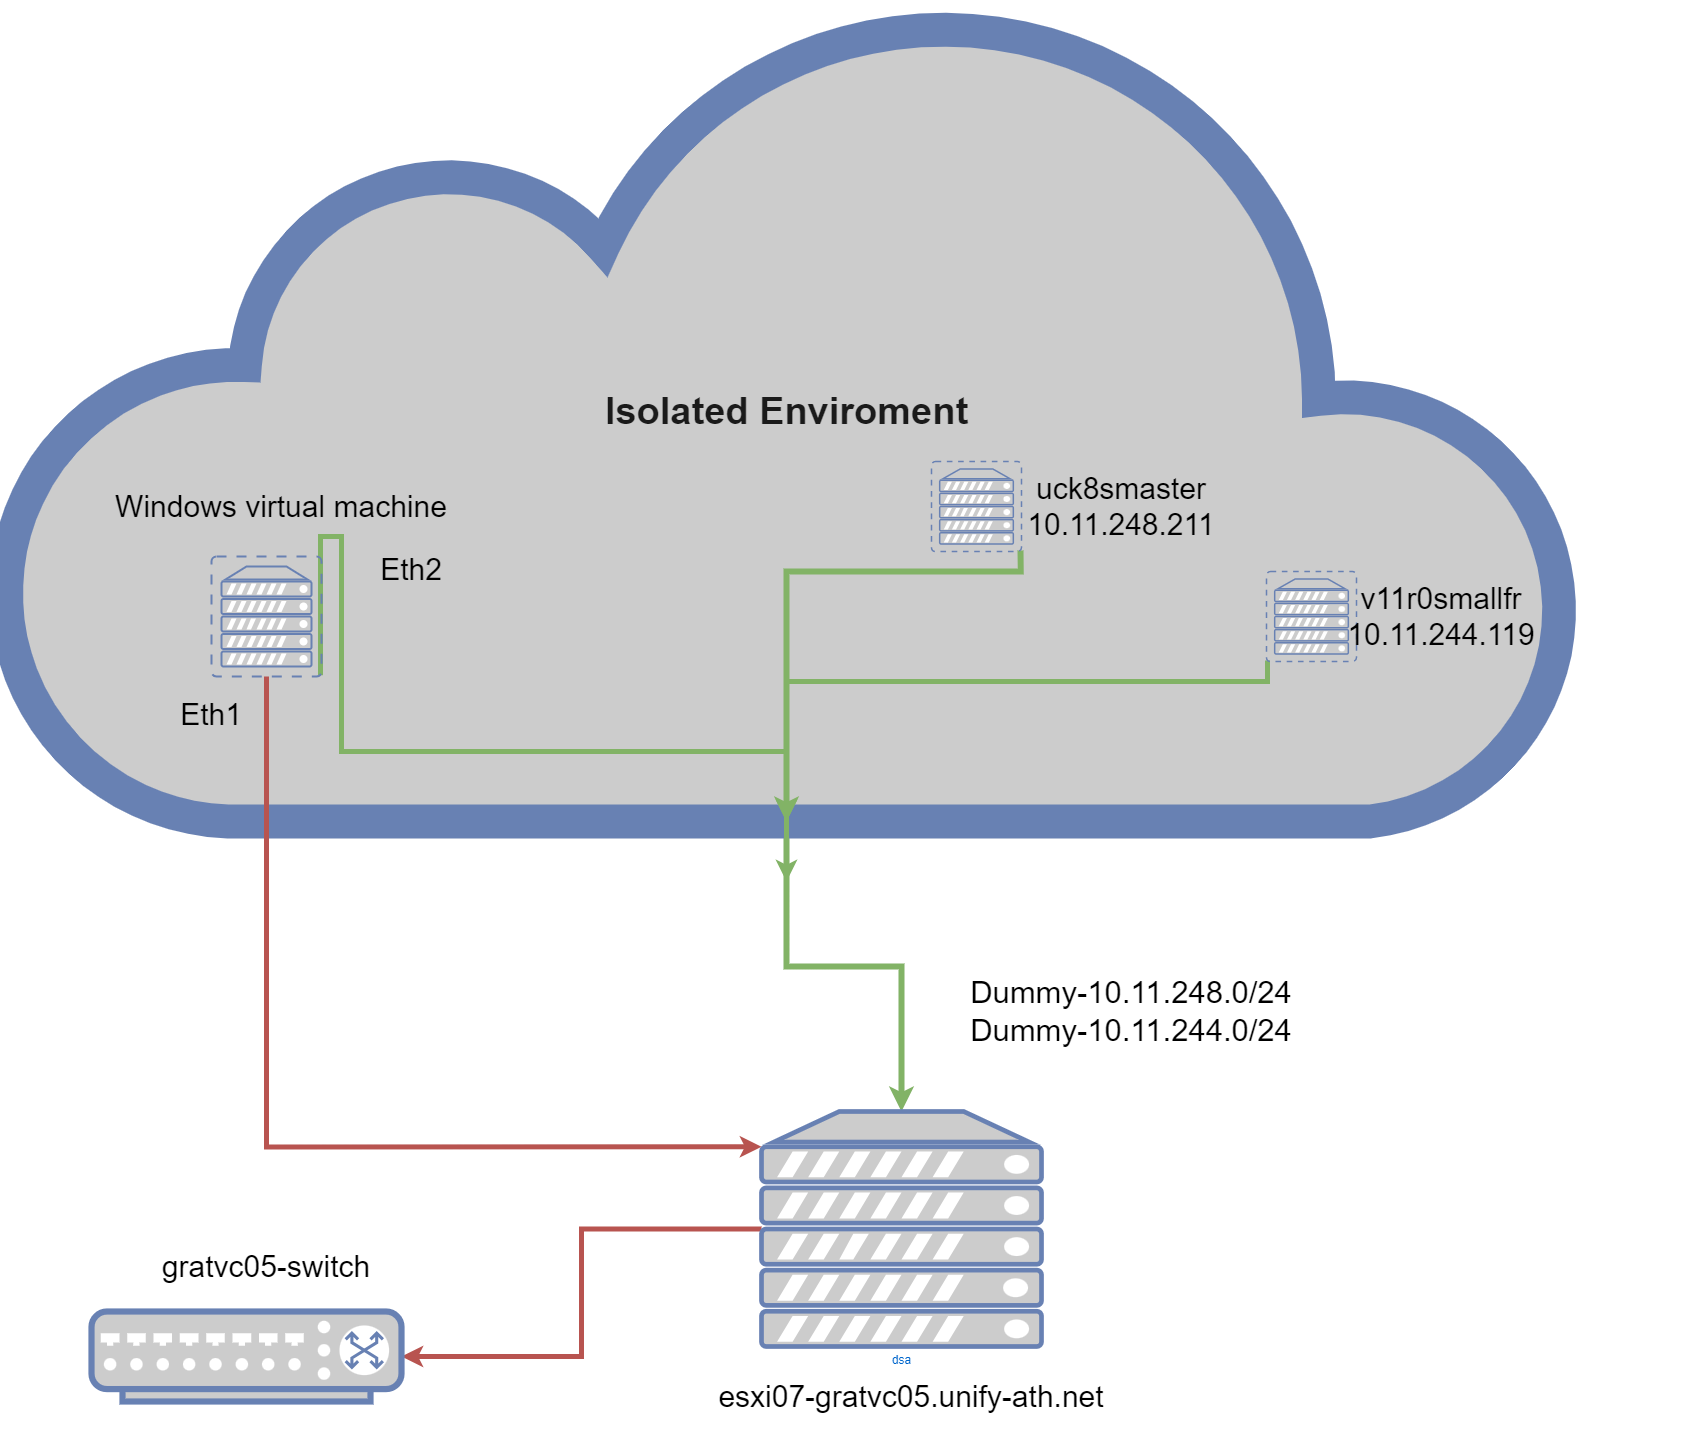

The diagram above was exported from draw.io. Its source (the exported page's mxGraphModel, read from the mxfile embedded in the PNG):
<mxGraphModel dx="2868" dy="1752" grid="1" gridSize="10" guides="1" tooltips="1" connect="1" arrows="1" fold="1" page="1" pageScale="1" pageWidth="1100" pageHeight="850" background="none" math="0" shadow="0">
  <root>
    <mxCell id="0" />
    <mxCell id="1" parent="0" />
    <mxCell id="2vUcbHr9PfvSMbQR3-Zt-9" style="edgeStyle=orthogonalEdgeStyle;rounded=0;orthogonalLoop=1;jettySize=auto;html=1;fillColor=#d5e8d4;strokeColor=#82b366;strokeWidth=6;" edge="1" parent="1" source="7c3789c024ecab99-76" target="2vUcbHr9PfvSMbQR3-Zt-3">
      <mxGeometry relative="1" as="geometry" />
    </mxCell>
    <mxCell id="7c3789c024ecab99-76" value="&lt;font color=&quot;#1a1a1a&quot; style=&quot;font-size: 38px;&quot;&gt;&lt;b&gt;Isolated Enviroment&lt;/b&gt;&lt;/font&gt;" style="html=1;fillColor=#CCCCCC;strokeColor=#6881B3;gradientColor=none;gradientDirection=north;strokeWidth=2;shape=mxgraph.networks.cloud;fontColor=#6881B3;rounded=0;shadow=0;comic=0;align=center;fontSize=28;" parent="1" vertex="1">
      <mxGeometry x="280" y="220" width="1570" height="820" as="geometry" />
    </mxCell>
    <mxCell id="2vUcbHr9PfvSMbQR3-Zt-25" style="edgeStyle=orthogonalEdgeStyle;rounded=0;orthogonalLoop=1;jettySize=auto;html=1;exitX=0;exitY=0.5;exitDx=0;exitDy=0;exitPerimeter=0;entryX=1;entryY=0.5;entryDx=0;entryDy=0;entryPerimeter=0;fillColor=#f8cecc;strokeColor=#b85450;strokeWidth=5;" edge="1" parent="1" source="2vUcbHr9PfvSMbQR3-Zt-3" target="2vUcbHr9PfvSMbQR3-Zt-4">
      <mxGeometry relative="1" as="geometry" />
    </mxCell>
    <mxCell id="2vUcbHr9PfvSMbQR3-Zt-3" value="dsa" style="fontColor=#0066CC;verticalAlign=top;verticalLabelPosition=bottom;labelPosition=center;align=center;html=1;outlineConnect=0;fillColor=#CCCCCC;strokeColor=#6881B3;gradientColor=none;gradientDirection=north;strokeWidth=2;shape=mxgraph.networks.server;" vertex="1" parent="1">
      <mxGeometry x="1040" y="1330" width="280" height="235" as="geometry" />
    </mxCell>
    <mxCell id="2vUcbHr9PfvSMbQR3-Zt-4" value="" style="fontColor=#0066CC;verticalAlign=top;verticalLabelPosition=bottom;labelPosition=center;align=center;html=1;outlineConnect=0;fillColor=#CCCCCC;strokeColor=#6881B3;gradientColor=none;gradientDirection=north;strokeWidth=2;shape=mxgraph.networks.switch;" vertex="1" parent="1">
      <mxGeometry x="370" y="1530" width="310" height="90" as="geometry" />
    </mxCell>
    <mxCell id="2vUcbHr9PfvSMbQR3-Zt-6" value="&lt;span style=&quot;font-size: 30px;&quot;&gt;esxi07-gratvc05.unify-ath.net&lt;/span&gt;" style="text;html=1;strokeColor=none;fillColor=none;align=center;verticalAlign=middle;whiteSpace=wrap;rounded=0;" vertex="1" parent="1">
      <mxGeometry x="930" y="1570" width="520" height="90" as="geometry" />
    </mxCell>
    <mxCell id="2vUcbHr9PfvSMbQR3-Zt-7" value="&lt;span style=&quot;font-size: 30px;&quot;&gt;gratvc05-switch&lt;/span&gt;" style="text;html=1;strokeColor=none;fillColor=none;align=center;verticalAlign=middle;whiteSpace=wrap;rounded=0;" vertex="1" parent="1">
      <mxGeometry x="285" y="1440" width="520" height="90" as="geometry" />
    </mxCell>
    <mxCell id="2vUcbHr9PfvSMbQR3-Zt-8" value="&lt;font style=&quot;font-size: 31px;&quot;&gt;Dummy-10.11.248.0/24&lt;br&gt;Dummy-10.11.244.0/24&lt;/font&gt;&lt;span style=&quot;font-size: 30px;&quot;&gt;&lt;br&gt;&lt;/span&gt;" style="text;html=1;strokeColor=none;fillColor=none;align=center;verticalAlign=middle;whiteSpace=wrap;rounded=0;" vertex="1" parent="1">
      <mxGeometry x="1150" y="1150" width="520" height="160" as="geometry" />
    </mxCell>
    <mxCell id="2vUcbHr9PfvSMbQR3-Zt-14" style="edgeStyle=orthogonalEdgeStyle;rounded=0;orthogonalLoop=1;jettySize=auto;html=1;exitX=0.99;exitY=0.99;exitDx=0;exitDy=0;exitPerimeter=0;fillColor=#d5e8d4;strokeColor=#82b366;strokeWidth=6;" edge="1" parent="1" source="2vUcbHr9PfvSMbQR3-Zt-10" target="7c3789c024ecab99-76">
      <mxGeometry relative="1" as="geometry" />
    </mxCell>
    <mxCell id="2vUcbHr9PfvSMbQR3-Zt-10" value="" style="fontColor=#0066CC;verticalAlign=top;verticalLabelPosition=bottom;labelPosition=center;align=center;html=1;outlineConnect=0;fillColor=#CCCCCC;strokeColor=#6881B3;gradientColor=none;gradientDirection=north;strokeWidth=2;shape=mxgraph.networks.virtual_server;" vertex="1" parent="1">
      <mxGeometry x="1210" y="680" width="90" height="90" as="geometry" />
    </mxCell>
    <mxCell id="2vUcbHr9PfvSMbQR3-Zt-17" style="edgeStyle=orthogonalEdgeStyle;rounded=0;orthogonalLoop=1;jettySize=auto;html=1;exitX=0.01;exitY=0.99;exitDx=0;exitDy=0;exitPerimeter=0;fillColor=#d5e8d4;strokeColor=#82b366;strokeWidth=5;" edge="1" parent="1" source="2vUcbHr9PfvSMbQR3-Zt-11" target="7c3789c024ecab99-76">
      <mxGeometry relative="1" as="geometry" />
    </mxCell>
    <mxCell id="2vUcbHr9PfvSMbQR3-Zt-11" value="" style="fontColor=#0066CC;verticalAlign=top;verticalLabelPosition=bottom;labelPosition=center;align=center;html=1;outlineConnect=0;fillColor=#CCCCCC;strokeColor=#6881B3;gradientColor=none;gradientDirection=north;strokeWidth=2;shape=mxgraph.networks.virtual_server;" vertex="1" parent="1">
      <mxGeometry x="1545" y="790" width="90" height="90" as="geometry" />
    </mxCell>
    <mxCell id="2vUcbHr9PfvSMbQR3-Zt-12" value="&lt;span style=&quot;font-size: 30px;&quot;&gt;uck8smaster&lt;br&gt;10.11.248.211&lt;br&gt;&lt;/span&gt;" style="text;html=1;strokeColor=none;fillColor=none;align=center;verticalAlign=middle;whiteSpace=wrap;rounded=0;" vertex="1" parent="1">
      <mxGeometry x="1140" y="680" width="520" height="90" as="geometry" />
    </mxCell>
    <mxCell id="2vUcbHr9PfvSMbQR3-Zt-13" value="&lt;span style=&quot;font-size: 30px;&quot;&gt;v11r0smallfr&lt;br&gt;10.11.244.119&lt;br&gt;&lt;/span&gt;" style="text;html=1;strokeColor=none;fillColor=none;align=center;verticalAlign=middle;whiteSpace=wrap;rounded=0;" vertex="1" parent="1">
      <mxGeometry x="1460" y="790" width="520" height="90" as="geometry" />
    </mxCell>
    <mxCell id="2vUcbHr9PfvSMbQR3-Zt-21" style="edgeStyle=orthogonalEdgeStyle;rounded=0;orthogonalLoop=1;jettySize=auto;html=1;exitX=0.99;exitY=0.99;exitDx=0;exitDy=0;exitPerimeter=0;fillColor=#d5e8d4;strokeColor=#82b366;strokeWidth=5;" edge="1" parent="1" source="2vUcbHr9PfvSMbQR3-Zt-19">
      <mxGeometry relative="1" as="geometry">
        <mxPoint x="1065" y="1100" as="targetPoint" />
        <Array as="points">
          <mxPoint x="599" y="755" />
          <mxPoint x="620" y="755" />
          <mxPoint x="620" y="970" />
          <mxPoint x="1065" y="970" />
        </Array>
      </mxGeometry>
    </mxCell>
    <mxCell id="2vUcbHr9PfvSMbQR3-Zt-22" style="edgeStyle=orthogonalEdgeStyle;rounded=0;orthogonalLoop=1;jettySize=auto;html=1;exitX=0.5;exitY=1;exitDx=0;exitDy=0;exitPerimeter=0;entryX=0;entryY=0.15;entryDx=0;entryDy=0;entryPerimeter=0;fillColor=#f8cecc;strokeColor=#b85450;strokeWidth=5;" edge="1" parent="1" source="2vUcbHr9PfvSMbQR3-Zt-19" target="2vUcbHr9PfvSMbQR3-Zt-3">
      <mxGeometry relative="1" as="geometry" />
    </mxCell>
    <mxCell id="2vUcbHr9PfvSMbQR3-Zt-19" value="" style="fontColor=#0066CC;verticalAlign=top;verticalLabelPosition=bottom;labelPosition=center;align=center;html=1;outlineConnect=0;fillColor=#CCCCCC;strokeColor=#6881B3;gradientColor=none;gradientDirection=north;strokeWidth=2;shape=mxgraph.networks.virtual_server;" vertex="1" parent="1">
      <mxGeometry x="490" y="775" width="110" height="120" as="geometry" />
    </mxCell>
    <mxCell id="2vUcbHr9PfvSMbQR3-Zt-20" value="&lt;span style=&quot;font-size: 30px;&quot;&gt;Windows virtual machine&lt;br&gt;&lt;/span&gt;" style="text;html=1;strokeColor=none;fillColor=none;align=center;verticalAlign=middle;whiteSpace=wrap;rounded=0;" vertex="1" parent="1">
      <mxGeometry x="300" y="680" width="520" height="90" as="geometry" />
    </mxCell>
    <mxCell id="2vUcbHr9PfvSMbQR3-Zt-23" value="&lt;span style=&quot;font-size: 30px;&quot;&gt;Eth1&lt;br&gt;&lt;/span&gt;" style="text;html=1;strokeColor=none;fillColor=none;align=center;verticalAlign=middle;whiteSpace=wrap;rounded=0;" vertex="1" parent="1">
      <mxGeometry x="410" y="895" width="160" height="75" as="geometry" />
    </mxCell>
    <mxCell id="2vUcbHr9PfvSMbQR3-Zt-24" value="&lt;span style=&quot;font-size: 30px;&quot;&gt;Eth2&lt;br&gt;&lt;/span&gt;" style="text;html=1;strokeColor=none;fillColor=none;align=center;verticalAlign=middle;whiteSpace=wrap;rounded=0;" vertex="1" parent="1">
      <mxGeometry x="610" y="750" width="160" height="75" as="geometry" />
    </mxCell>
  </root>
</mxGraphModel>